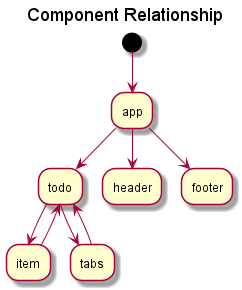

The diagram above was rendered by PlantUML. Its source (embedded in the PNG):
@startuml
title Component Relationship
(*) --> "app"
"app" --> "todo"
"app" -->"header"
"app" -->"footer"
"todo" --> "item"
"item" --> "todo"
"todo" --> "tabs"
"tabs" --> "todo"

@enduml